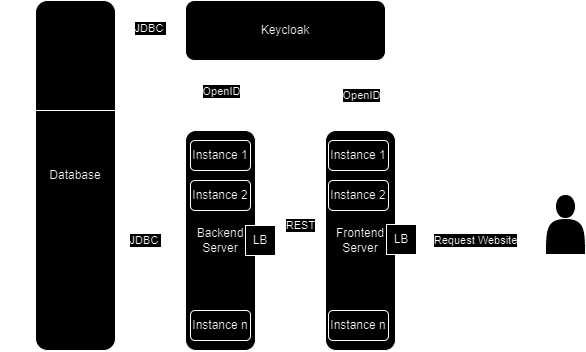

The diagram above was exported from draw.io. Its source (the exported page's mxGraphModel, read from the mxfile embedded in the PNG):
<mxGraphModel dx="983" dy="540" grid="1" gridSize="10" guides="1" tooltips="1" connect="1" arrows="1" fold="1" page="1" pageScale="1" pageWidth="827" pageHeight="1169" math="0" shadow="0">
  <root>
    <mxCell id="0" />
    <mxCell id="1" parent="0" />
    <mxCell id="VQ7ywGfZiRJPh8Yk_9k1-1" value="Keycloak" style="rounded=1;whiteSpace=wrap;html=1;" vertex="1" parent="1">
      <mxGeometry x="230" y="330" width="200" height="60" as="geometry" />
    </mxCell>
    <mxCell id="VQ7ywGfZiRJPh8Yk_9k1-2" value="Database" style="rounded=1;whiteSpace=wrap;html=1;" vertex="1" parent="1">
      <mxGeometry x="80" y="330" width="80" height="350" as="geometry" />
    </mxCell>
    <mxCell id="VQ7ywGfZiRJPh8Yk_9k1-3" value="Backend Server" style="rounded=1;whiteSpace=wrap;html=1;" vertex="1" parent="1">
      <mxGeometry x="230" y="460" width="70" height="220" as="geometry" />
    </mxCell>
    <mxCell id="VQ7ywGfZiRJPh8Yk_9k1-4" value="Frontend Server" style="rounded=1;whiteSpace=wrap;html=1;" vertex="1" parent="1">
      <mxGeometry x="370" y="460" width="70" height="220" as="geometry" />
    </mxCell>
    <mxCell id="VQ7ywGfZiRJPh8Yk_9k1-7" value="" style="endArrow=classic;startArrow=classic;html=1;rounded=0;entryX=1;entryY=0.5;entryDx=0;entryDy=0;exitX=0;exitY=0.5;exitDx=0;exitDy=0;" edge="1" parent="1" source="VQ7ywGfZiRJPh8Yk_9k1-4" target="VQ7ywGfZiRJPh8Yk_9k1-23">
      <mxGeometry width="50" height="50" relative="1" as="geometry">
        <mxPoint x="390" y="600" as="sourcePoint" />
        <mxPoint x="440" y="550" as="targetPoint" />
      </mxGeometry>
    </mxCell>
    <mxCell id="VQ7ywGfZiRJPh8Yk_9k1-20" value="REST" style="edgeLabel;html=1;align=center;verticalAlign=middle;resizable=0;points=[];" vertex="1" connectable="0" parent="VQ7ywGfZiRJPh8Yk_9k1-7">
      <mxGeometry x="0.0353" y="1" relative="1" as="geometry">
        <mxPoint y="-16" as="offset" />
      </mxGeometry>
    </mxCell>
    <mxCell id="VQ7ywGfZiRJPh8Yk_9k1-8" value="" style="endArrow=classic;startArrow=classic;html=1;rounded=0;exitX=0;exitY=0.5;exitDx=0;exitDy=0;" edge="1" parent="1" source="VQ7ywGfZiRJPh8Yk_9k1-3">
      <mxGeometry width="50" height="50" relative="1" as="geometry">
        <mxPoint x="230" y="590" as="sourcePoint" />
        <mxPoint x="160" y="570" as="targetPoint" />
      </mxGeometry>
    </mxCell>
    <mxCell id="VQ7ywGfZiRJPh8Yk_9k1-19" value="JDBC&amp;nbsp;" style="edgeLabel;html=1;align=center;verticalAlign=middle;resizable=0;points=[];" vertex="1" connectable="0" parent="VQ7ywGfZiRJPh8Yk_9k1-8">
      <mxGeometry x="0.1605" relative="1" as="geometry">
        <mxPoint as="offset" />
      </mxGeometry>
    </mxCell>
    <mxCell id="VQ7ywGfZiRJPh8Yk_9k1-9" value="" style="endArrow=classic;startArrow=classic;html=1;rounded=0;entryX=0;entryY=0.5;entryDx=0;entryDy=0;" edge="1" parent="1" target="VQ7ywGfZiRJPh8Yk_9k1-1">
      <mxGeometry width="50" height="50" relative="1" as="geometry">
        <mxPoint x="160" y="360" as="sourcePoint" />
        <mxPoint x="440" y="550" as="targetPoint" />
      </mxGeometry>
    </mxCell>
    <mxCell id="VQ7ywGfZiRJPh8Yk_9k1-18" value="JDBC&amp;nbsp;" style="edgeLabel;html=1;align=center;verticalAlign=middle;resizable=0;points=[];" vertex="1" connectable="0" parent="VQ7ywGfZiRJPh8Yk_9k1-9">
      <mxGeometry x="-0.0245" y="2" relative="1" as="geometry">
        <mxPoint as="offset" />
      </mxGeometry>
    </mxCell>
    <mxCell id="VQ7ywGfZiRJPh8Yk_9k1-10" value="" style="endArrow=none;html=1;rounded=0;" edge="1" parent="1">
      <mxGeometry width="50" height="50" relative="1" as="geometry">
        <mxPoint x="45" y="440" as="sourcePoint" />
        <mxPoint x="195" y="440" as="targetPoint" />
      </mxGeometry>
    </mxCell>
    <mxCell id="VQ7ywGfZiRJPh8Yk_9k1-12" value="" style="endArrow=classic;html=1;rounded=0;entryX=0.785;entryY=1.05;entryDx=0;entryDy=0;exitX=0.5;exitY=0;exitDx=0;exitDy=0;entryPerimeter=0;" edge="1" parent="1" source="VQ7ywGfZiRJPh8Yk_9k1-4">
      <mxGeometry width="50" height="50" relative="1" as="geometry">
        <mxPoint x="407" y="600" as="sourcePoint" />
        <mxPoint x="404" y="392.9999999999999" as="targetPoint" />
      </mxGeometry>
    </mxCell>
    <mxCell id="VQ7ywGfZiRJPh8Yk_9k1-16" value="OpenID" style="edgeLabel;html=1;align=center;verticalAlign=middle;resizable=0;points=[];" vertex="1" connectable="0" parent="VQ7ywGfZiRJPh8Yk_9k1-12">
      <mxGeometry x="0.0377" y="-1" relative="1" as="geometry">
        <mxPoint as="offset" />
      </mxGeometry>
    </mxCell>
    <mxCell id="VQ7ywGfZiRJPh8Yk_9k1-13" value="" style="endArrow=classic;startArrow=classic;html=1;rounded=0;exitX=0.5;exitY=0;exitDx=0;exitDy=0;entryX=0.175;entryY=1.033;entryDx=0;entryDy=0;entryPerimeter=0;" edge="1" parent="1" source="VQ7ywGfZiRJPh8Yk_9k1-3" target="VQ7ywGfZiRJPh8Yk_9k1-1">
      <mxGeometry width="50" height="50" relative="1" as="geometry">
        <mxPoint x="390" y="600" as="sourcePoint" />
        <mxPoint x="265" y="380" as="targetPoint" />
      </mxGeometry>
    </mxCell>
    <mxCell id="VQ7ywGfZiRJPh8Yk_9k1-17" value="OpenID" style="edgeLabel;html=1;align=center;verticalAlign=middle;resizable=0;points=[];" vertex="1" connectable="0" parent="VQ7ywGfZiRJPh8Yk_9k1-13">
      <mxGeometry x="0.1481" y="-1" relative="1" as="geometry">
        <mxPoint as="offset" />
      </mxGeometry>
    </mxCell>
    <mxCell id="VQ7ywGfZiRJPh8Yk_9k1-21" value="LB" style="whiteSpace=wrap;html=1;aspect=fixed;" vertex="1" parent="1">
      <mxGeometry x="431" y="554" width="30" height="30" as="geometry" />
    </mxCell>
    <mxCell id="VQ7ywGfZiRJPh8Yk_9k1-23" value="LB" style="whiteSpace=wrap;html=1;aspect=fixed;" vertex="1" parent="1">
      <mxGeometry x="290" y="555" width="30" height="30" as="geometry" />
    </mxCell>
    <mxCell id="VQ7ywGfZiRJPh8Yk_9k1-25" value="Instance 1" style="rounded=1;whiteSpace=wrap;html=1;" vertex="1" parent="1">
      <mxGeometry x="235" y="470" width="60" height="30" as="geometry" />
    </mxCell>
    <mxCell id="VQ7ywGfZiRJPh8Yk_9k1-26" value="Instance 2" style="rounded=1;whiteSpace=wrap;html=1;" vertex="1" parent="1">
      <mxGeometry x="235" y="510" width="60" height="30" as="geometry" />
    </mxCell>
    <mxCell id="VQ7ywGfZiRJPh8Yk_9k1-27" value="Instance n" style="rounded=1;whiteSpace=wrap;html=1;" vertex="1" parent="1">
      <mxGeometry x="235" y="640" width="60" height="30" as="geometry" />
    </mxCell>
    <mxCell id="VQ7ywGfZiRJPh8Yk_9k1-28" value="Instance 1" style="rounded=1;whiteSpace=wrap;html=1;" vertex="1" parent="1">
      <mxGeometry x="373" y="470" width="60" height="30" as="geometry" />
    </mxCell>
    <mxCell id="VQ7ywGfZiRJPh8Yk_9k1-29" value="Instance 2" style="rounded=1;whiteSpace=wrap;html=1;" vertex="1" parent="1">
      <mxGeometry x="373" y="510" width="60" height="30" as="geometry" />
    </mxCell>
    <mxCell id="VQ7ywGfZiRJPh8Yk_9k1-30" value="Instance n" style="rounded=1;whiteSpace=wrap;html=1;" vertex="1" parent="1">
      <mxGeometry x="373" y="640" width="60" height="30" as="geometry" />
    </mxCell>
    <mxCell id="VQ7ywGfZiRJPh8Yk_9k1-31" value="" style="shape=actor;whiteSpace=wrap;html=1;" vertex="1" parent="1">
      <mxGeometry x="590" y="524" width="40" height="60" as="geometry" />
    </mxCell>
    <mxCell id="VQ7ywGfZiRJPh8Yk_9k1-32" value="" style="endArrow=classic;html=1;rounded=0;exitX=0;exitY=0.75;exitDx=0;exitDy=0;entryX=1;entryY=0.5;entryDx=0;entryDy=0;" edge="1" parent="1" source="VQ7ywGfZiRJPh8Yk_9k1-31" target="VQ7ywGfZiRJPh8Yk_9k1-21">
      <mxGeometry width="50" height="50" relative="1" as="geometry">
        <mxPoint x="370" y="480" as="sourcePoint" />
        <mxPoint x="420" y="430" as="targetPoint" />
      </mxGeometry>
    </mxCell>
    <mxCell id="VQ7ywGfZiRJPh8Yk_9k1-33" value="Request Website" style="edgeLabel;html=1;align=center;verticalAlign=middle;resizable=0;points=[];" vertex="1" connectable="0" parent="VQ7ywGfZiRJPh8Yk_9k1-32">
      <mxGeometry x="0.3164" y="1" relative="1" as="geometry">
        <mxPoint x="15" as="offset" />
      </mxGeometry>
    </mxCell>
  </root>
</mxGraphModel>